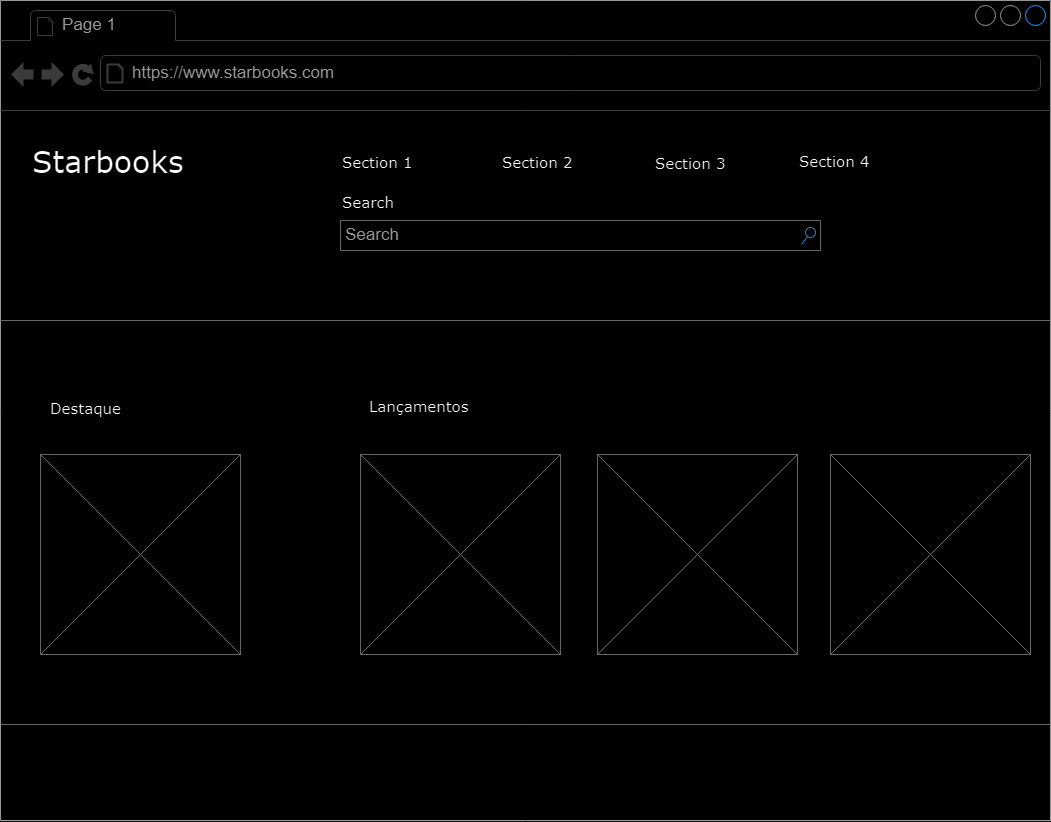

The diagram above was exported from draw.io. Its source (the exported page's mxGraphModel, read from the mxfile embedded in the PNG):
<mxGraphModel dx="1525" dy="882" grid="1" gridSize="10" guides="1" tooltips="1" connect="1" arrows="1" fold="1" page="1" pageScale="1" pageWidth="1100" pageHeight="850" background="none" math="0" shadow="0">
  <root>
    <mxCell id="0" />
    <mxCell id="1" parent="0" />
    <mxCell id="7026571954dc6520-1" value="" style="strokeWidth=1;shadow=0;dashed=0;align=center;html=1;shape=mxgraph.mockup.containers.browserWindow;rSize=0;strokeColor=#666666;mainText=,;recursiveResize=0;rounded=0;labelBackgroundColor=none;fontFamily=Verdana;fontSize=12" parent="1" vertex="1">
      <mxGeometry x="40" y="10" width="1050" height="820" as="geometry" />
    </mxCell>
    <mxCell id="7026571954dc6520-2" value="Page 1" style="strokeWidth=1;shadow=0;dashed=0;align=center;html=1;shape=mxgraph.mockup.containers.anchor;fontSize=17;fontColor=#666666;align=left;" parent="7026571954dc6520-1" vertex="1">
      <mxGeometry x="60" y="12" width="110" height="26" as="geometry" />
    </mxCell>
    <mxCell id="7026571954dc6520-3" value="https://www.starbooks.com" style="strokeWidth=1;shadow=0;dashed=0;align=center;html=1;shape=mxgraph.mockup.containers.anchor;rSize=0;fontSize=17;fontColor=#666666;align=left;" parent="7026571954dc6520-1" vertex="1">
      <mxGeometry x="130" y="60" width="250" height="26" as="geometry" />
    </mxCell>
    <mxCell id="7026571954dc6520-4" value="Starbooks" style="text;html=1;points=[];align=left;verticalAlign=top;spacingTop=-4;fontSize=30;fontFamily=Verdana" parent="7026571954dc6520-1" vertex="1">
      <mxGeometry x="30" y="140" width="340" height="50" as="geometry" />
    </mxCell>
    <mxCell id="7026571954dc6520-6" value="Section 1" style="text;html=1;points=[];align=left;verticalAlign=top;spacingTop=-4;fontSize=15;fontFamily=Verdana" parent="7026571954dc6520-1" vertex="1">
      <mxGeometry x="340" y="150" width="170" height="30" as="geometry" />
    </mxCell>
    <mxCell id="7026571954dc6520-8" value="Section 2" style="text;html=1;points=[];align=left;verticalAlign=top;spacingTop=-4;fontSize=15;fontFamily=Verdana" parent="7026571954dc6520-1" vertex="1">
      <mxGeometry x="500" y="150" width="170" height="30" as="geometry" />
    </mxCell>
    <mxCell id="7026571954dc6520-10" value="Section 3" style="text;html=1;points=[];align=left;verticalAlign=top;spacingTop=-4;fontSize=15;fontFamily=Verdana" parent="7026571954dc6520-1" vertex="1">
      <mxGeometry x="653" y="151" width="170" height="30" as="geometry" />
    </mxCell>
    <mxCell id="7026571954dc6520-12" value="Search" style="text;html=1;points=[];align=left;verticalAlign=top;spacingTop=-4;fontSize=15;fontFamily=Verdana" parent="7026571954dc6520-1" vertex="1">
      <mxGeometry x="340" y="190" width="170" height="30" as="geometry" />
    </mxCell>
    <mxCell id="7026571954dc6520-14" value="Search" style="strokeWidth=1;shadow=0;dashed=0;align=center;html=1;shape=mxgraph.mockup.forms.searchBox;strokeColor=#999999;mainText=;strokeColor2=#008cff;fontColor=#666666;fontSize=17;align=left;spacingLeft=3;rounded=0;labelBackgroundColor=none;" parent="7026571954dc6520-1" vertex="1">
      <mxGeometry x="340" y="220" width="480" height="30" as="geometry" />
    </mxCell>
    <mxCell id="7026571954dc6520-15" value="" style="verticalLabelPosition=bottom;shadow=0;dashed=0;align=center;html=1;verticalAlign=top;strokeWidth=1;shape=mxgraph.mockup.markup.line;strokeColor=#999999;rounded=0;labelBackgroundColor=none;fillColor=#ffffff;fontFamily=Verdana;fontSize=12;fontColor=#000000;" parent="7026571954dc6520-1" vertex="1">
      <mxGeometry y="310" width="1050" height="20" as="geometry" />
    </mxCell>
    <mxCell id="7026571954dc6520-16" value="Destaque" style="text;html=1;points=[];align=left;verticalAlign=top;spacingTop=-4;fontSize=15;fontFamily=Verdana" parent="7026571954dc6520-1" vertex="1">
      <mxGeometry x="48" y="396" width="170" height="30" as="geometry" />
    </mxCell>
    <mxCell id="7026571954dc6520-21" value="" style="verticalLabelPosition=bottom;shadow=0;dashed=0;align=center;html=1;verticalAlign=top;strokeWidth=1;shape=mxgraph.mockup.markup.line;strokeColor=#999999;rounded=0;labelBackgroundColor=none;fillColor=#ffffff;fontFamily=Verdana;fontSize=12;fontColor=#000000;" parent="7026571954dc6520-1" vertex="1">
      <mxGeometry y="714" width="1050" height="20" as="geometry" />
    </mxCell>
    <mxCell id="F0vf8eL4UDhWMQwRJ92D-1" value="Section 4" style="text;html=1;points=[];align=left;verticalAlign=top;spacingTop=-4;fontSize=15;fontFamily=Verdana" vertex="1" parent="7026571954dc6520-1">
      <mxGeometry x="797" y="149" width="170" height="30" as="geometry" />
    </mxCell>
    <mxCell id="F0vf8eL4UDhWMQwRJ92D-46" value="" style="verticalLabelPosition=bottom;shadow=0;dashed=0;align=center;html=1;verticalAlign=top;strokeWidth=1;shape=mxgraph.mockup.graphics.simpleIcon;strokeColor=#999999;fillColor=#ffffff;rounded=0;labelBackgroundColor=none;fontFamily=Verdana;fontSize=12;fontColor=#000000;" vertex="1" parent="7026571954dc6520-1">
      <mxGeometry x="40" y="454" width="200" height="200" as="geometry" />
    </mxCell>
    <mxCell id="F0vf8eL4UDhWMQwRJ92D-47" value="Lançamentos" style="text;html=1;points=[];align=left;verticalAlign=top;spacingTop=-4;fontSize=15;fontFamily=Verdana" vertex="1" parent="7026571954dc6520-1">
      <mxGeometry x="367" y="394" width="170" height="30" as="geometry" />
    </mxCell>
    <mxCell id="F0vf8eL4UDhWMQwRJ92D-48" value="" style="verticalLabelPosition=bottom;shadow=0;dashed=0;align=center;html=1;verticalAlign=top;strokeWidth=1;shape=mxgraph.mockup.graphics.simpleIcon;strokeColor=#999999;fillColor=#ffffff;rounded=0;labelBackgroundColor=none;fontFamily=Verdana;fontSize=12;fontColor=#000000;" vertex="1" parent="7026571954dc6520-1">
      <mxGeometry x="360" y="454" width="200" height="200" as="geometry" />
    </mxCell>
    <mxCell id="F0vf8eL4UDhWMQwRJ92D-49" value="" style="verticalLabelPosition=bottom;shadow=0;dashed=0;align=center;html=1;verticalAlign=top;strokeWidth=1;shape=mxgraph.mockup.graphics.simpleIcon;strokeColor=#999999;fillColor=#ffffff;rounded=0;labelBackgroundColor=none;fontFamily=Verdana;fontSize=12;fontColor=#000000;" vertex="1" parent="7026571954dc6520-1">
      <mxGeometry x="597" y="454" width="200" height="200" as="geometry" />
    </mxCell>
    <mxCell id="F0vf8eL4UDhWMQwRJ92D-50" value="" style="verticalLabelPosition=bottom;shadow=0;dashed=0;align=center;html=1;verticalAlign=top;strokeWidth=1;shape=mxgraph.mockup.graphics.simpleIcon;strokeColor=#999999;fillColor=#ffffff;rounded=0;labelBackgroundColor=none;fontFamily=Verdana;fontSize=12;fontColor=#000000;" vertex="1" parent="7026571954dc6520-1">
      <mxGeometry x="830" y="454" width="200" height="200" as="geometry" />
    </mxCell>
  </root>
</mxGraphModel>